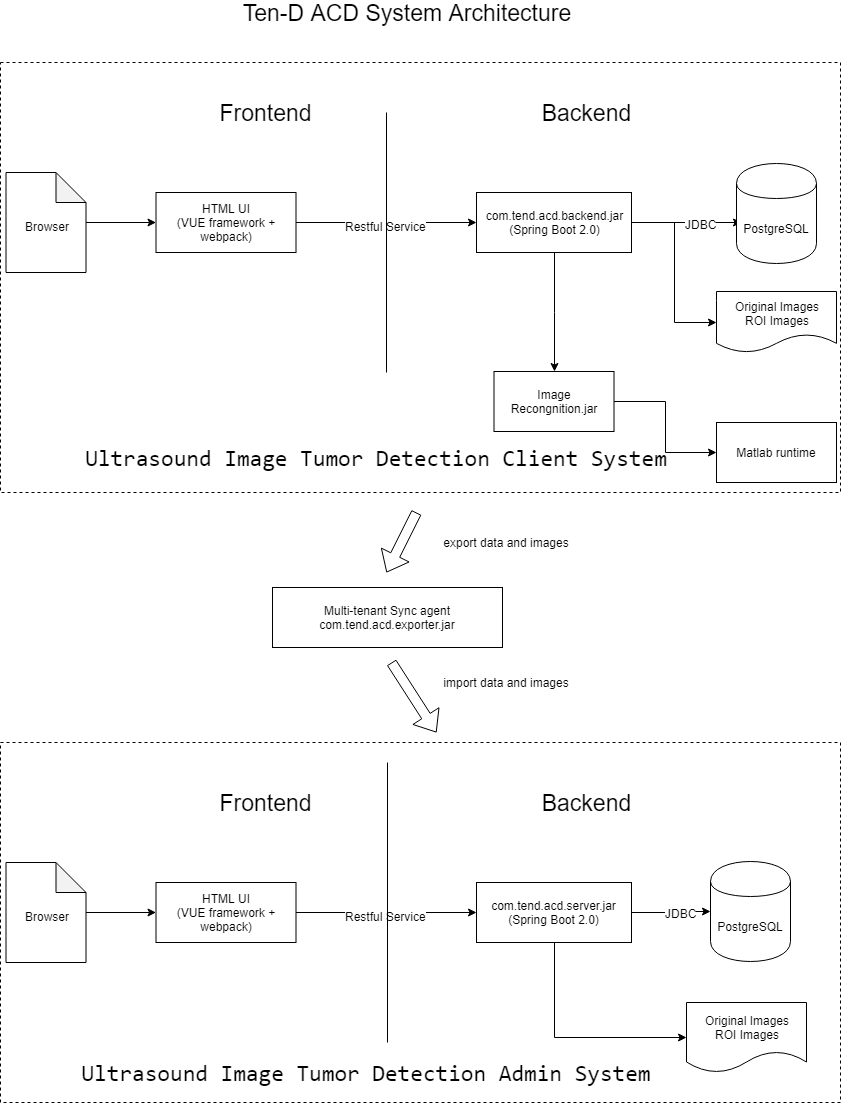

The diagram above was exported from draw.io. Its source (the exported page's mxGraphModel, read from the mxfile embedded in the PNG):
<mxGraphModel dx="1394" dy="764" grid="1" gridSize="10" guides="1" tooltips="1" connect="1" arrows="1" fold="1" page="1" pageScale="1" pageWidth="850" pageHeight="1100" math="0" shadow="0">
  <root>
    <mxCell id="0" />
    <mxCell id="1" parent="0" />
    <mxCell id="N4iUWsv556TSRtyqc3Kz-32" value="" style="rounded=0;whiteSpace=wrap;html=1;dashed=1;" parent="1" vertex="1">
      <mxGeometry x="4" y="80" width="840" height="430" as="geometry" />
    </mxCell>
    <mxCell id="N4iUWsv556TSRtyqc3Kz-31" value="" style="rounded=0;whiteSpace=wrap;html=1;dashed=1;" parent="1" vertex="1">
      <mxGeometry x="4" y="760" width="840" height="360" as="geometry" />
    </mxCell>
    <mxCell id="M1iVhqW6tdY0kD4_nnMA-11" style="edgeStyle=orthogonalEdgeStyle;rounded=0;html=1;entryX=0.063;entryY=0.59;entryDx=0;entryDy=0;entryPerimeter=0;jettySize=auto;orthogonalLoop=1;" parent="1" source="M1iVhqW6tdY0kD4_nnMA-8" target="M1iVhqW6tdY0kD4_nnMA-10" edge="1">
      <mxGeometry relative="1" as="geometry" />
    </mxCell>
    <mxCell id="M1iVhqW6tdY0kD4_nnMA-12" value="JDBC" style="text;html=1;resizable=0;points=[];align=center;verticalAlign=middle;labelBackgroundColor=#ffffff;" parent="M1iVhqW6tdY0kD4_nnMA-11" vertex="1" connectable="0">
      <mxGeometry x="0.2564" y="-1" relative="1" as="geometry">
        <mxPoint as="offset" />
      </mxGeometry>
    </mxCell>
    <mxCell id="M1iVhqW6tdY0kD4_nnMA-16" style="edgeStyle=orthogonalEdgeStyle;rounded=0;html=1;entryX=0.5;entryY=0;entryDx=0;entryDy=0;jettySize=auto;orthogonalLoop=1;" parent="1" source="M1iVhqW6tdY0kD4_nnMA-8" target="M1iVhqW6tdY0kD4_nnMA-14" edge="1">
      <mxGeometry relative="1" as="geometry" />
    </mxCell>
    <mxCell id="N4iUWsv556TSRtyqc3Kz-24" style="edgeStyle=orthogonalEdgeStyle;rounded=0;orthogonalLoop=1;jettySize=auto;html=1;entryX=0;entryY=0.5;entryDx=0;entryDy=0;" parent="1" source="M1iVhqW6tdY0kD4_nnMA-8" target="N4iUWsv556TSRtyqc3Kz-23" edge="1">
      <mxGeometry relative="1" as="geometry" />
    </mxCell>
    <mxCell id="M1iVhqW6tdY0kD4_nnMA-8" value="com.tend.acd.backend.jar&lt;br&gt;(Spring Boot 2.0)" style="rounded=0;whiteSpace=wrap;html=1;" parent="1" vertex="1">
      <mxGeometry x="480" y="210" width="155" height="60" as="geometry" />
    </mxCell>
    <mxCell id="M1iVhqW6tdY0kD4_nnMA-25" value="&lt;font style=&quot;font-size: 12px&quot;&gt;Restful Service&lt;/font&gt;" style="edgeStyle=orthogonalEdgeStyle;rounded=0;html=1;entryX=0;entryY=0.5;entryDx=0;entryDy=0;jettySize=auto;orthogonalLoop=1;fontSize=23;" parent="1" source="M1iVhqW6tdY0kD4_nnMA-9" target="M1iVhqW6tdY0kD4_nnMA-8" edge="1">
      <mxGeometry relative="1" as="geometry" />
    </mxCell>
    <mxCell id="M1iVhqW6tdY0kD4_nnMA-9" value="HTML UI&lt;br&gt;(VUE framework + webpack)" style="rounded=0;whiteSpace=wrap;html=1;" parent="1" vertex="1">
      <mxGeometry x="159.5" y="210" width="140" height="60" as="geometry" />
    </mxCell>
    <mxCell id="M1iVhqW6tdY0kD4_nnMA-10" value="PostgreSQL" style="shape=cylinder;whiteSpace=wrap;html=1;boundedLbl=1;backgroundOutline=1;" parent="1" vertex="1">
      <mxGeometry x="740" y="181" width="80" height="100" as="geometry" />
    </mxCell>
    <mxCell id="M1iVhqW6tdY0kD4_nnMA-13" value="Matlab runtime" style="rounded=0;whiteSpace=wrap;html=1;" parent="1" vertex="1">
      <mxGeometry x="720" y="440" width="120" height="60" as="geometry" />
    </mxCell>
    <mxCell id="M1iVhqW6tdY0kD4_nnMA-17" value="" style="edgeStyle=orthogonalEdgeStyle;rounded=0;html=1;jettySize=auto;orthogonalLoop=1;" parent="1" source="M1iVhqW6tdY0kD4_nnMA-14" target="M1iVhqW6tdY0kD4_nnMA-13" edge="1">
      <mxGeometry relative="1" as="geometry" />
    </mxCell>
    <mxCell id="M1iVhqW6tdY0kD4_nnMA-14" value="Image Recongnition.jar" style="rounded=0;whiteSpace=wrap;html=1;" parent="1" vertex="1">
      <mxGeometry x="497.5" y="389" width="120" height="60" as="geometry" />
    </mxCell>
    <mxCell id="M1iVhqW6tdY0kD4_nnMA-19" value="" style="endArrow=none;html=1;" parent="1" edge="1">
      <mxGeometry width="50" height="50" relative="1" as="geometry">
        <mxPoint x="390" y="390" as="sourcePoint" />
        <mxPoint x="390" y="130" as="targetPoint" />
      </mxGeometry>
    </mxCell>
    <mxCell id="M1iVhqW6tdY0kD4_nnMA-20" value="Frontend" style="text;html=1;strokeColor=none;fillColor=none;align=center;verticalAlign=middle;whiteSpace=wrap;rounded=0;fontSize=23;" parent="1" vertex="1">
      <mxGeometry x="249.5" y="120" width="40" height="20" as="geometry" />
    </mxCell>
    <mxCell id="M1iVhqW6tdY0kD4_nnMA-23" value="Backend" style="text;html=1;strokeColor=none;fillColor=none;align=center;verticalAlign=middle;whiteSpace=wrap;rounded=0;fontSize=23;" parent="1" vertex="1">
      <mxGeometry x="569.5" y="120" width="40" height="20" as="geometry" />
    </mxCell>
    <mxCell id="M1iVhqW6tdY0kD4_nnMA-29" value="" style="edgeStyle=orthogonalEdgeStyle;rounded=0;html=1;jettySize=auto;orthogonalLoop=1;fontSize=23;" parent="1" source="M1iVhqW6tdY0kD4_nnMA-28" target="M1iVhqW6tdY0kD4_nnMA-9" edge="1">
      <mxGeometry relative="1" as="geometry" />
    </mxCell>
    <mxCell id="M1iVhqW6tdY0kD4_nnMA-28" value="&lt;font style=&quot;font-size: 12px&quot;&gt;Browser&lt;/font&gt;" style="shape=note;whiteSpace=wrap;html=1;backgroundOutline=1;darkOpacity=0.05;fontSize=23;" parent="1" vertex="1">
      <mxGeometry x="9.5" y="190" width="80" height="100" as="geometry" />
    </mxCell>
    <mxCell id="M1iVhqW6tdY0kD4_nnMA-31" value="Ten-D ACD System Architecture" style="text;html=1;strokeColor=none;fillColor=none;align=center;verticalAlign=middle;whiteSpace=wrap;rounded=0;fontSize=23;" parent="1" vertex="1">
      <mxGeometry x="210" y="20" width="400" height="20" as="geometry" />
    </mxCell>
    <mxCell id="N4iUWsv556TSRtyqc3Kz-1" value="&lt;pre&gt;&lt;span&gt;Ultrasound Image Tumor Detection Client System&lt;/span&gt;&lt;/pre&gt;" style="text;html=1;strokeColor=none;fillColor=none;align=center;verticalAlign=middle;whiteSpace=wrap;rounded=0;fontSize=23;" parent="1" vertex="1">
      <mxGeometry x="40" y="460" width="680" height="30" as="geometry" />
    </mxCell>
    <mxCell id="N4iUWsv556TSRtyqc3Kz-2" style="edgeStyle=orthogonalEdgeStyle;rounded=0;html=1;entryX=0;entryY=0.5;entryDx=0;entryDy=0;jettySize=auto;orthogonalLoop=1;" parent="1" source="N4iUWsv556TSRtyqc3Kz-5" target="N4iUWsv556TSRtyqc3Kz-8" edge="1">
      <mxGeometry relative="1" as="geometry" />
    </mxCell>
    <mxCell id="N4iUWsv556TSRtyqc3Kz-3" value="JDBC" style="text;html=1;resizable=0;points=[];align=center;verticalAlign=middle;labelBackgroundColor=#ffffff;" parent="N4iUWsv556TSRtyqc3Kz-2" vertex="1" connectable="0">
      <mxGeometry x="0.2564" y="-1" relative="1" as="geometry">
        <mxPoint as="offset" />
      </mxGeometry>
    </mxCell>
    <mxCell id="N4iUWsv556TSRtyqc3Kz-34" style="edgeStyle=orthogonalEdgeStyle;rounded=0;orthogonalLoop=1;jettySize=auto;html=1;entryX=0;entryY=0.5;entryDx=0;entryDy=0;" parent="1" source="N4iUWsv556TSRtyqc3Kz-5" target="N4iUWsv556TSRtyqc3Kz-25" edge="1">
      <mxGeometry relative="1" as="geometry">
        <Array as="points">
          <mxPoint x="558" y="1055" />
        </Array>
      </mxGeometry>
    </mxCell>
    <mxCell id="N4iUWsv556TSRtyqc3Kz-5" value="com.tend.acd.server.jar&lt;br&gt;(Spring Boot 2.0)" style="rounded=0;whiteSpace=wrap;html=1;" parent="1" vertex="1">
      <mxGeometry x="480" y="900" width="155" height="60" as="geometry" />
    </mxCell>
    <mxCell id="N4iUWsv556TSRtyqc3Kz-6" value="&lt;font style=&quot;font-size: 12px&quot;&gt;Restful Service&lt;/font&gt;" style="edgeStyle=orthogonalEdgeStyle;rounded=0;html=1;entryX=0;entryY=0.5;entryDx=0;entryDy=0;jettySize=auto;orthogonalLoop=1;fontSize=23;" parent="1" source="N4iUWsv556TSRtyqc3Kz-7" target="N4iUWsv556TSRtyqc3Kz-5" edge="1">
      <mxGeometry relative="1" as="geometry" />
    </mxCell>
    <mxCell id="N4iUWsv556TSRtyqc3Kz-7" value="HTML UI&lt;br&gt;(VUE framework + webpack)" style="rounded=0;whiteSpace=wrap;html=1;" parent="1" vertex="1">
      <mxGeometry x="159.5" y="900" width="140" height="60" as="geometry" />
    </mxCell>
    <mxCell id="N4iUWsv556TSRtyqc3Kz-8" value="PostgreSQL" style="shape=cylinder;whiteSpace=wrap;html=1;boundedLbl=1;backgroundOutline=1;" parent="1" vertex="1">
      <mxGeometry x="714" y="879" width="80" height="100" as="geometry" />
    </mxCell>
    <mxCell id="N4iUWsv556TSRtyqc3Kz-12" value="Frontend" style="text;html=1;strokeColor=none;fillColor=none;align=center;verticalAlign=middle;whiteSpace=wrap;rounded=0;fontSize=23;" parent="1" vertex="1">
      <mxGeometry x="249.5" y="810" width="40" height="20" as="geometry" />
    </mxCell>
    <mxCell id="N4iUWsv556TSRtyqc3Kz-13" value="Backend" style="text;html=1;strokeColor=none;fillColor=none;align=center;verticalAlign=middle;whiteSpace=wrap;rounded=0;fontSize=23;" parent="1" vertex="1">
      <mxGeometry x="569.5" y="810" width="40" height="20" as="geometry" />
    </mxCell>
    <mxCell id="N4iUWsv556TSRtyqc3Kz-14" value="" style="edgeStyle=orthogonalEdgeStyle;rounded=0;html=1;jettySize=auto;orthogonalLoop=1;fontSize=23;" parent="1" source="N4iUWsv556TSRtyqc3Kz-15" target="N4iUWsv556TSRtyqc3Kz-7" edge="1">
      <mxGeometry relative="1" as="geometry" />
    </mxCell>
    <mxCell id="N4iUWsv556TSRtyqc3Kz-15" value="&lt;font style=&quot;font-size: 12px&quot;&gt;Browser&lt;/font&gt;" style="shape=note;whiteSpace=wrap;html=1;backgroundOutline=1;darkOpacity=0.05;fontSize=23;" parent="1" vertex="1">
      <mxGeometry x="9.5" y="880" width="80" height="100" as="geometry" />
    </mxCell>
    <mxCell id="N4iUWsv556TSRtyqc3Kz-16" value="" style="endArrow=none;html=1;" parent="1" edge="1">
      <mxGeometry width="50" height="50" relative="1" as="geometry">
        <mxPoint x="391" y="1060" as="sourcePoint" />
        <mxPoint x="391" y="780" as="targetPoint" />
      </mxGeometry>
    </mxCell>
    <mxCell id="N4iUWsv556TSRtyqc3Kz-18" value="Multi-tenant Sync agent&lt;br&gt;com.tend.acd.exporter.jar" style="rounded=0;whiteSpace=wrap;html=1;" parent="1" vertex="1">
      <mxGeometry x="276" y="605" width="230" height="60" as="geometry" />
    </mxCell>
    <mxCell id="N4iUWsv556TSRtyqc3Kz-19" value="" style="shape=flexArrow;endArrow=classic;html=1;" parent="1" edge="1">
      <mxGeometry width="50" height="50" relative="1" as="geometry">
        <mxPoint x="420" y="530" as="sourcePoint" />
        <mxPoint x="390" y="590" as="targetPoint" />
      </mxGeometry>
    </mxCell>
    <mxCell id="N4iUWsv556TSRtyqc3Kz-20" value="export data and images" style="text;html=1;strokeColor=none;fillColor=none;align=center;verticalAlign=middle;whiteSpace=wrap;rounded=0;" parent="1" vertex="1">
      <mxGeometry x="425" y="550" width="170" height="20" as="geometry" />
    </mxCell>
    <mxCell id="N4iUWsv556TSRtyqc3Kz-21" value="" style="shape=flexArrow;endArrow=classic;html=1;" parent="1" edge="1">
      <mxGeometry width="50" height="50" relative="1" as="geometry">
        <mxPoint x="395" y="680" as="sourcePoint" />
        <mxPoint x="440" y="750" as="targetPoint" />
      </mxGeometry>
    </mxCell>
    <mxCell id="N4iUWsv556TSRtyqc3Kz-22" value="import data and images" style="text;html=1;strokeColor=none;fillColor=none;align=center;verticalAlign=middle;whiteSpace=wrap;rounded=0;" parent="1" vertex="1">
      <mxGeometry x="425" y="690" width="170" height="20" as="geometry" />
    </mxCell>
    <mxCell id="N4iUWsv556TSRtyqc3Kz-23" value="Original Images&lt;br&gt;ROI Images&lt;br&gt;" style="shape=document;whiteSpace=wrap;html=1;boundedLbl=1;" parent="1" vertex="1">
      <mxGeometry x="720" y="309" width="120" height="61" as="geometry" />
    </mxCell>
    <mxCell id="N4iUWsv556TSRtyqc3Kz-25" value="Original Images&lt;br&gt;ROI Images" style="shape=document;whiteSpace=wrap;html=1;boundedLbl=1;" parent="1" vertex="1">
      <mxGeometry x="690" y="1020" width="120" height="70" as="geometry" />
    </mxCell>
    <mxCell id="N4iUWsv556TSRtyqc3Kz-33" value="&lt;pre&gt;&lt;span&gt;Ultrasound Image Tumor Detection Admin System&lt;/span&gt;&lt;/pre&gt;" style="text;html=1;strokeColor=none;fillColor=none;align=center;verticalAlign=middle;whiteSpace=wrap;rounded=0;fontSize=23;" parent="1" vertex="1">
      <mxGeometry x="29.5" y="1075" width="680" height="30" as="geometry" />
    </mxCell>
  </root>
</mxGraphModel>